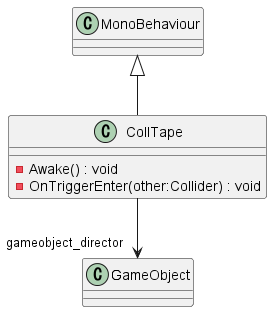

The diagram above was rendered by PlantUML. Its source (embedded in the PNG):
@startuml
class CollTape {
    - Awake() : void
    - OnTriggerEnter(other:Collider) : void
}
MonoBehaviour <|-- CollTape
CollTape --> "gameobject_director" GameObject
@enduml